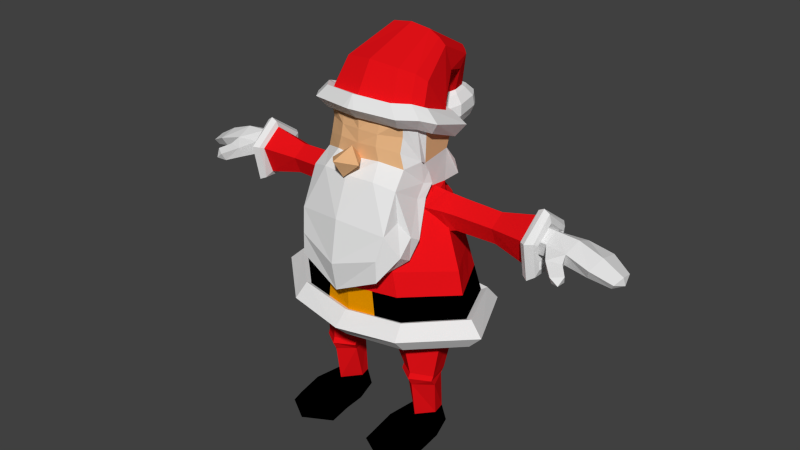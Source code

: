 # Source: santa2b.blend  (saved by Blender 2.72.0; exported with 4.5.12 LTS)
import bpy
from mathutils import Matrix  # noqa: F401  (used for matrix-valued properties, if any)

bpy.ops.wm.read_factory_settings(use_empty=True)
scene = bpy.context.scene
scene.name = 'Scene'

# ---- collections
col_collection_1 = bpy.data.collections.new('Collection 1'); scene.collection.children.link(col_collection_1)

# ---- materials (node trees are filled in below, after node groups)
mat_white = bpy.data.materials.new('white')
mat_white.alpha_threshold = 0.0
mat_white.use_transparent_shadow = False
mat_white.roughness = 0.5
mat_white.specular_intensity = 0.0
mat_white.line_color = (0.0, 0.0, 0.0, 1.0)
mat_red = bpy.data.materials.new('red')
mat_red.alpha_threshold = 0.0
mat_red.use_transparent_shadow = False
mat_red.diffuse_color = (0.8, 0.006232, 0.0093, 1.0)
mat_red.roughness = 0.5
mat_red.specular_intensity = 0.0
mat_red.line_color = (0.0, 0.0, 0.0, 1.0)
mat_black = bpy.data.materials.new('black')
mat_black.alpha_threshold = 0.0
mat_black.use_transparent_shadow = False
mat_black.diffuse_color = (0.0, 0.0, 0.0, 1.0)
mat_black.roughness = 0.5
mat_black.specular_intensity = 1.0
mat_black.line_color = (0.0, 0.0, 0.0, 1.0)
mat_face = bpy.data.materials.new('face')
mat_face.alpha_threshold = 0.0
mat_face.use_transparent_shadow = False
mat_face.diffuse_color = (0.8, 0.4621, 0.2297, 1.0)
mat_face.roughness = 0.5
mat_face.specular_intensity = 0.07895
mat_face.line_color = (0.0, 0.0, 0.0, 1.0)
mat_gold = bpy.data.materials.new('gold')
mat_gold.alpha_threshold = 0.0
mat_gold.use_transparent_shadow = False
mat_gold.diffuse_color = (0.8, 0.3015, 0.0, 1.0)
mat_gold.roughness = 0.5
mat_gold.specular_intensity = 1.0

# ---- material node trees

# ---- world
world_world = bpy.data.worlds.new('World'); scene.world = world_world
world_world.color = (0.05088, 0.05088, 0.05088)
world_world.use_sun_shadow = False
world_world.sun_shadow_jitter_overblur = 0.0
world_world.cycles.sampling_method = 'MANUAL'
world_world.cycles.sample_map_resolution = 256

# ---- meshes
me_cylinder_001 = bpy.data.meshes.new('Cylinder.001')
me_cylinder_001.from_pydata([(0.4632, 0.03163, 0.2514), (0.4899, 0.03163, 0.7248), (0.7414, 0.03488, 0.2514), (0.7205, 0.03488, 0.7248), (0.7746, -0.1342, 0.2514), (0.6073, -0.3263, 0.2514), (0.4296, -0.112, 0.2514), (0.4129, -0.234, 0.7248), (0.436, 0.07205, 0.0221), (0.7795, 0.07601, 0.0221), (0.8895, -0.2457, 0.0221), (0.614, -0.4485, 0.0221), (0.3337, -0.2521, 0.0221), (0.8343, -0.5174, 0.2562), (0.6111, -0.6836, 0.2899), (0.3841, -0.5226, 0.2562), (0.9229, -0.5343, 0.02913), (0.6178, -0.7371, 0.02913), (0.312, -0.5407, 0.02913), (0.8367, -0.8218, 0.1825), (0.6135, -0.988, 0.2366), (0.3865, -0.827, 0.1923), (0.9459, -0.8387, 0.02747), (0.6202, -1.041, 0.02747), (0.2689, -0.8451, 0.02747), (0.8305, -0.2288, 0.7248), (0.6073, -0.3949, 0.7248), (0.4661, 0.01919, 0.775), (0.7443, 0.02587, 0.7723), (0.8294, -0.293, 0.809), (0.6037, -0.4538, 0.8344), (0.3791, -0.2907, 0.8134), (0.4704, 0.04296, 0.8066), (0.7487, 0.04941, 0.8033), (0.8337, -0.2655, 0.8655), (0.608, -0.4237, 0.9037), (0.3835, -0.2629, 0.8697), (0.3274, 0.1811, 1.167), (0.7667, 0.2036, 1.245), (0.9025, -0.2359, 1.335), (0.5459, -0.4697, 1.308), (0.1912, -0.254, 1.207), (0.7698, 0.2099, 1.37), (0.9686, -0.2297, 1.46), (0.4464, -0.4635, 1.433), (0.77, 0.2202, 1.405), (0.9687, -0.2194, 1.495), (0.4465, -0.4532, 1.469), (0.8956, 0.5904, 1.373), (1.325, -0.2442, 1.484), (0.7646, -0.748, 1.458), (0.9903, 0.778, 1.54), (1.488, -0.2464, 1.652), (0.7703, -0.895, 1.625), (0.9164, 0.6613, 1.707), (1.313, -0.2017, 1.819), (0.73, -0.7403, 1.792), (0.8686, 0.6001, 1.685), (1.243, -0.1993, 1.797), (0.6981, -0.6982, 1.77), (0.6951, 0.53, 2.329), (1.103, -0.1789, 2.354), (0.5583, -0.6778, 2.36), (0.4999, 0.471, 2.932), (0.8093, -0.06574, 2.957), (0.392, -0.4434, 2.963), (0.3131, 0.5297, 3.071), (0.5681, -0.02941, 3.191), (0.2053, -0.2071, 3.198), (0.6546, 0.2026, 2.944), (0.6006, -0.2546, 2.96), (0.5843, 0.2139, 3.179), (0.4682, -0.08238, 3.194), (0.2986, -0.3253, 3.08), (0.6393, -0.0527, 3.074), (0.4065, 0.4338, 3.049), (0.5656, -0.1685, 3.077), (0.5923, 0.2111, 3.062), (0.6921, -0.05675, 3.037), (0.7538, -0.1159, 2.957), (0.6312, 0.2432, 2.943), (0.6329, -0.01715, 3.072), (0.8695, -0.0889, 2.833), (0.8424, 0.2034, 2.732), (0.6047, 0.2097, 2.723), (0.7574, 0.2803, 2.984), (0.5788, 0.2861, 3.007), (0.7468, 0.04067, 3.16), (0.5973, 0.02503, 3.186), (0.8252, -0.1842, 3.017), (0.6347, -0.2127, 3.012), (0.8842, -0.08363, 2.752), (0.6393, -0.09851, 2.726), (0.9523, 0.1925, 2.764), (0.9823, 0.2641, 2.989), (1.01, 0.05331, 3.137), (0.9977, -0.1485, 3.004), (0.9618, -0.06242, 2.774), (1.476, 0.2107, 2.76), (1.479, 0.2725, 2.976), (1.479, 0.07085, 3.115), (1.476, -0.1155, 2.984), (1.474, -0.02912, 2.765), (1.92, 0.2623, 2.66), (1.922, 0.3504, 3.005), (1.922, 0.06292, 3.226), (1.92, -0.2028, 3.018), (1.918, -0.07962, 2.668), (1.942, 0.3752, 2.602), (1.944, 0.4215, 3.025), (1.944, 0.05282, 3.296), (1.942, -0.2599, 3.041), (1.94, -0.1777, 2.611), (2.011, 0.4143, 2.572), (2.014, 0.4668, 3.035), (2.014, 0.04861, 3.332), (2.011, -0.3061, 3.052), (2.01, -0.2128, 2.582), (2.078, 0.3412, 2.607), (2.08, 0.3822, 3.022), (2.08, 0.05575, 3.288), (2.077, -0.2211, 3.037), (2.076, -0.1483, 2.617), (2.099, 0.2905, 2.688), (2.102, 0.3235, 2.993), (2.102, 0.06057, 3.189), (2.099, -0.1625, 3.005), (2.097, -0.1038, 2.695), (2.046, 0.2313, 2.734), (2.049, 0.2551, 2.976), (2.049, 0.06596, 3.131), (2.046, -0.09446, 2.985), (2.044, -0.05227, 2.74), (2.01, 0.2301, 2.845), (2.013, 0.2538, 3.014), (2.013, 0.06471, 3.122), (2.01, -0.0957, 3.02), (2.008, -0.05352, 2.849), (2.154, 0.229, 2.843), (2.157, 0.2528, 3.012), (2.156, 0.06366, 3.12), (2.154, -0.09676, 3.018), (2.152, -0.05458, 2.847), (2.385, 0.2709, 2.845), (2.423, 0.3084, 2.995), (2.449, 0.06242, 3.102), (2.427, -0.1533, 3.019), (2.388, -0.1038, 2.863), (2.68, 0.2942, 2.816), (2.719, 0.3367, 2.923), (2.745, 0.059, 2.999), (2.723, -0.1846, 2.94), (2.684, -0.1288, 2.829), (2.925, 0.2156, 2.753), (2.964, 0.2429, 2.814), (2.991, 0.06412, 2.858), (2.968, -0.09274, 2.824), (2.929, -0.05682, 2.76), (3.012, 0.07434, 2.764), (2.424, -0.2187, 2.843), (2.459, -0.2571, 2.958), (2.268, -0.2524, 2.831), (2.278, -0.2972, 2.958), (2.538, -0.3311, 2.809), (2.565, -0.3776, 2.904), (2.429, -0.3963, 2.783), (2.438, -0.4559, 2.885), (2.532, -0.4442, 2.809), (0.2819, -0.7461, 2.361), (0.196, -0.4604, 2.964), (0.4724, -0.5606, 2.662), (0.2362, -0.6032, 2.662), (0.5872, -0.2763, 2.951), (0.4107, -0.7779, 2.414), (0.2424, -0.444, 2.992), (0.6188, -0.3873, 2.796), (0.6013, -0.5582, 2.6), (0.6494, -0.2128, 3.142), (0.5111, -0.7734, 2.348), (0.2971, -0.4117, 3.091), (0.7637, -0.4632, 2.751), (0.7002, -0.5577, 2.508), (0.6211, -0.3283, 3.156), (0.5464, -0.9435, 2.331), (0.6423, -0.09037, 3.275), (0.7444, -0.5872, 2.818), (0.7275, -0.7486, 2.619), (0.589, -0.6598, 3.351), (0.5389, -0.9423, 2.597), (0.3495, -0.7529, 3.423), (0.6143, -0.6566, 2.989), (0.5948, -0.8675, 2.884), (0.2824, -0.2751, 3.223), (0.6064, -0.2018, 3.3), (0.5432, -0.4674, 3.528), (0.2914, -0.5914, 3.6), (0.6277, -0.1389, 3.43), (0.2596, -0.3133, 3.41), (0.6172, -0.2559, 3.571), (0.2353, -0.339, 3.559), (0.4958, -0.4695, 3.707), (0.2487, -0.5874, 3.754), (0.1659, 0.4868, 3.656), (0.6025, -0.1696, 3.528), (0.6303, 0.1717, 3.605), (0.4315, -0.2434, 3.531), (0.6577, -0.2198, 4.01), (0.7372, -0.2298, 3.924), (0.7068, 0.2192, 3.744), (0.6564, 0.2098, 3.81), (0.3282, 0.3947, 3.763), (0.64, -0.3564, 3.984), (0.2396, 0.4897, 3.67), (0.5978, -0.3188, 4.062), (0.5146, -0.4441, 4.082), (0.2573, -0.5101, 4.103), (0.4953, -0.4269, 3.878), (0.2476, -0.5577, 3.889), (0.5058, -0.5199, 4.014), (0.1002, -0.6019, 4.04), (0.1898, -0.7963, 3.59), (0.6801, -0.2191, 4.068), (0.6497, 0.2299, 3.888), (0.5829, -0.3457, 4.128), (0.1824, 0.5004, 3.814), (0.4486, -0.5092, 4.158), (0.04299, -0.5912, 4.184), (0.8406, -0.2709, 4.067), (0.8042, 0.2968, 3.887), (0.7242, -0.431, 4.127), (0.245, 0.6389, 3.813), (0.5636, -0.6377, 4.158), (0.07816, -0.7414, 4.183), (0.6924, -0.258, 4.211), (0.6601, 0.2328, 4.031), (0.5889, -0.3964, 4.271), (0.1625, 0.5285, 3.957), (0.446, -0.5751, 4.301), (0.6276, -0.2357, 4.175), (0.5998, 0.1842, 3.995), (0.5389, -0.354, 4.235), (0.1738, 0.4371, 3.921), (0.4165, -0.5069, 4.265), (0.5731, -0.101, 4.432), (0.5595, 0.2474, 4.136), (0.4805, -0.1937, 4.523), (0.1421, 0.4803, 3.985), (0.3531, -0.3268, 4.596), (0.425, 0.3856, 4.682), (0.4377, 0.4818, 4.383), (0.3527, 0.3663, 4.766), (0.1537, 0.5716, 4.202), (0.253, 0.3258, 4.85), (0.3307, 0.8977, 4.439), (0.3493, 0.7686, 4.3), (0.2847, 0.9381, 4.47), (0.187, 0.7067, 4.18), (0.2206, 0.9726, 4.509), (0.1942, 1.012, 4.007), (0.2022, 0.8816, 3.984), (0.1744, 1.047, 4.009), (0.1326, 0.7952, 3.949), (0.1472, 1.082, 4.019), (0.2239, 1.045, 3.971), (0.2349, 0.8672, 3.939), (0.197, 1.092, 3.973), (0.14, 0.7495, 3.891), (0.1599, 1.14, 3.986), (0.2875, 1.111, 3.869), (0.3024, 0.8696, 3.826), (0.2509, 1.176, 3.872), (0.1735, 0.7096, 3.761), (0.2005, 1.241, 3.889), (0.2858, 1.145, 3.736), (0.3028, 0.8697, 3.686), (0.2439, 1.219, 3.739), (0.1555, 0.6869, 3.613), (0.1864, 1.294, 3.759), (0.2318, 1.143, 3.614), (0.2488, 0.9225, 3.565), (0.1899, 1.202, 3.617), (0.1015, 0.7763, 3.491), (0.1324, 1.262, 3.637), (0.1362, 1.137, 3.518), (0.1583, 0.9933, 3.492), (0.09371, 1.174, 3.512), (0.01743, 0.8873, 3.425), (0.03446, 1.213, 3.523), (0.3557, 0.5787, 3.175), (0.6269, 0.4051, 3.218), (0.2084, 0.5111, 3.506), (0.6729, 0.2706, 3.449), (0.4343, 0.6591, 1.673), (1.056, 0.2004, 1.741), (0.9679, -0.4488, 1.784), (0.3519, -0.7522, 1.75), (0.3475, 0.5801, 2.314), (0.8992, 0.1756, 2.342), (0.828, -0.4283, 2.357), (0.4201, -0.7119, 2.361), (1.173, -0.1891, 2.075), (0.7818, 0.5651, 2.007), (0.1438, -0.7803, 2.362), (0.898, -0.4385, 2.07), (0.9776, 0.188, 2.041), (0.3909, 0.6196, 1.993), (0.2791, -0.7461, 2.361), (0.6282, -0.688, 2.065), (0.3491, -0.7522, 1.75), (0.3141, -0.7492, 2.056), (-0.4632, 0.03163, 0.2514), (-0.4899, 0.03163, 0.7248), (-0.7414, 0.03488, 0.2514), (-0.7746, -0.1342, 0.2514), (-0.6073, -0.3263, 0.2514), (-0.4296, -0.112, 0.2514), (-0.4129, -0.234, 0.7248), (-0.436, 0.07205, 0.0221), (-0.7795, 0.07601, 0.0221), (-0.8895, -0.2457, 0.0221), (-0.614, -0.4485, 0.0221), (-0.3337, -0.2521, 0.0221), (-0.6111, -0.6836, 0.2899), (-0.3841, -0.5226, 0.2562), (-0.6178, -0.7371, 0.02913), (-0.8343, -0.5174, 0.2562), (-0.9229, -0.5343, 0.02913), (-0.312, -0.5407, 0.02913), (-0.8367, -0.8218, 0.1825), (-0.6135, -0.988, 0.2366), (-0.3865, -0.827, 0.1923), (-0.9459, -0.8387, 0.02747), (-0.6202, -1.041, 0.02747), (-0.2689, -0.8451, 0.02747), (-0.7205, 0.03488, 0.7248), (-0.8305, -0.2288, 0.7248), (-0.6073, -0.3949, 0.7248), (-0.4661, 0.01919, 0.775), (-0.7443, 0.02587, 0.7723), (-0.8294, -0.293, 0.809), (-0.6037, -0.4538, 0.8344), (-0.3791, -0.2907, 0.8134), (-0.4704, 0.04296, 0.8066), (-0.7487, 0.04941, 0.8033), (-0.8337, -0.2655, 0.8655), (-0.608, -0.4237, 0.9037), (-0.3835, -0.2629, 0.8697), (-0.3274, 0.1811, 1.167), (-0.7667, 0.2036, 1.245), (-0.9025, -0.2359, 1.335), (-0.5459, -0.4697, 1.308), (-0.1912, -0.254, 1.207), (0.0, 0.1873, 1.292), (-0.7698, 0.2099, 1.37), (-0.9686, -0.2297, 1.46), (-0.4464, -0.4635, 1.433), (0.0, -0.2477, 1.332), (0.0, 0.1977, 1.327), (-0.77, 0.2202, 1.405), (-0.9687, -0.2194, 1.495), (-0.4465, -0.4532, 1.469), (0.0, -0.2374, 1.368), (0.0, 0.5966, 1.348), (-0.8956, 0.5904, 1.373), (-1.325, -0.2442, 1.484), (-0.7646, -0.748, 1.458), (0.0, -0.8563, 1.418), (0.0, 0.9196, 1.516), (-0.9903, 0.778, 1.54), (-1.488, -0.2464, 1.652), (-0.7703, -0.895, 1.625), (0.0, -1.034, 1.585), (0.0, 0.7886, 1.683), (-0.9164, 0.6613, 1.707), (-1.313, -0.2017, 1.819), (-0.73, -0.7403, 1.792), (0.0, -0.8568, 1.752), (0.0, 0.7181, 1.661), (-0.8686, 0.6001, 1.685), (-1.243, -0.1993, 1.797), (-0.6981, -0.6982, 1.77), (0.0, -0.8062, 1.73), (0.0, 0.6302, 2.298), (-0.6951, 0.53, 2.329), (-1.103, -0.1789, 2.354), (-0.5583, -0.6778, 2.36), (0.0, -0.8144, 2.362), (0.0, 0.5468, 2.9), (-0.4999, 0.471, 2.932), (-0.8093, -0.06574, 2.957), (-0.392, -0.4434, 2.963), (0.0, -0.4773, 2.965), (0.0, 0.5446, 2.967), (-0.3131, 0.5297, 3.071), (-0.5681, -0.02941, 3.191), (-0.2053, -0.2071, 3.198), (0.0, -0.2295, 3.199), (-0.6546, 0.2026, 2.944), (-0.6006, -0.2546, 2.96), (-0.5843, 0.2139, 3.179), (-0.4682, -0.08238, 3.194), (-0.2986, -0.3253, 3.08), (-0.6393, -0.0527, 3.074), (-0.4065, 0.4338, 3.049), (-0.5656, -0.1685, 3.077), (-0.5923, 0.2111, 3.062), (-0.6921, -0.05675, 3.037), (-0.7538, -0.1159, 2.957), (-0.6312, 0.2432, 2.943), (-0.6329, -0.01715, 3.072), (-0.8695, -0.0889, 2.833), (-0.8424, 0.2034, 2.732), (-0.6047, 0.2097, 2.723), (-0.7574, 0.2803, 2.984), (-0.5788, 0.2861, 3.007), (-0.7468, 0.04067, 3.16), (-0.5973, 0.02503, 3.186), (-0.8252, -0.1842, 3.017), (-0.6347, -0.2127, 3.012), (-0.8842, -0.08363, 2.752), (-0.6393, -0.09851, 2.726), (-0.9523, 0.1925, 2.764), (-0.9823, 0.2641, 2.989), (-1.01, 0.05331, 3.137), (-0.9977, -0.1485, 3.004), (-0.9618, -0.06242, 2.774), (-1.476, 0.2107, 2.76), (-1.479, 0.2725, 2.976), (-1.479, 0.07085, 3.115), (-1.476, -0.1155, 2.984), (-1.474, -0.02912, 2.765), (-1.92, 0.2623, 2.66), (-1.922, 0.3504, 3.005), (-1.922, 0.06292, 3.226), (-1.92, -0.2028, 3.018), (-1.918, -0.07962, 2.668), (-1.942, 0.3752, 2.602), (-1.944, 0.4215, 3.025), (-1.944, 0.05282, 3.296), (-1.942, -0.2599, 3.041), (-1.94, -0.1777, 2.611), (-2.011, 0.4143, 2.572), (-2.014, 0.4668, 3.035), (-2.014, 0.04861, 3.332), (-2.011, -0.3061, 3.052), (-2.01, -0.2128, 2.582), (-2.078, 0.3412, 2.607), (-2.08, 0.3822, 3.022), (-2.08, 0.05575, 3.288), (-2.077, -0.2211, 3.037), (-2.076, -0.1483, 2.617), (-2.099, 0.2905, 2.688), (-2.102, 0.3235, 2.993), (-2.102, 0.06057, 3.189), (-2.099, -0.1625, 3.005), (-2.097, -0.1038, 2.695), (-2.046, 0.2313, 2.734), (-2.049, 0.2551, 2.976), (-2.049, 0.06596, 3.131), (-2.046, -0.09446, 2.985), (-2.044, -0.05227, 2.74), (-2.01, 0.2301, 2.845), (-2.013, 0.2538, 3.014), (-2.013, 0.06471, 3.122), (-2.01, -0.0957, 3.02), (-2.008, -0.05352, 2.849), (-2.154, 0.229, 2.843), (-2.157, 0.2528, 3.012), (-2.156, 0.06366, 3.12), (-2.154, -0.09676, 3.018), (-2.152, -0.05458, 2.847), (-2.385, 0.2709, 2.845), (-2.423, 0.3084, 2.995), (-2.449, 0.06242, 3.102), (-2.427, -0.1533, 3.019), (-2.388, -0.1038, 2.863), (-2.68, 0.2942, 2.816), (-2.719, 0.3367, 2.923), (-2.745, 0.059, 2.999), (-2.723, -0.1846, 2.94), (-2.684, -0.1288, 2.829), (-2.925, 0.2156, 2.753), (-2.964, 0.2429, 2.814), (-2.991, 0.06412, 2.858), (-2.968, -0.09274, 2.824), (-2.929, -0.05682, 2.76), (-3.012, 0.07434, 2.764), (-2.424, -0.2187, 2.843), (-2.459, -0.2571, 2.958), (-2.268, -0.2524, 2.831), (-2.278, -0.2972, 2.958), (-2.538, -0.3311, 2.809), (-2.565, -0.3776, 2.904), (-2.429, -0.3963, 2.783), (-2.438, -0.4559, 2.885), (-2.532, -0.4442, 2.809), (-0.2819, -0.7461, 2.361), (-0.196, -0.4604, 2.964), (0.0, -0.8073, 2.116), (-0.4724, -0.5606, 2.662), (-0.2362, -0.6032, 2.662), (0.0, -0.8596, 2.289), (-0.5872, -0.2763, 2.951), (0.0, -0.4622, 2.996), (-0.4107, -0.7779, 2.414), (-0.2424, -0.444, 2.992), (-0.6188, -0.3873, 2.796), (-0.6013, -0.5582, 2.6), (-0.6494, -0.2128, 3.142), (0.0, -0.4349, 3.096), (-0.5111, -0.7734, 2.348), (-0.2971, -0.4117, 3.091), (-0.7637, -0.4632, 2.751), (-0.7002, -0.5577, 2.508), (0.0, -1.002, 2.078), (-0.6211, -0.3283, 3.156), (-0.5464, -0.9435, 2.331), (-0.6423, -0.09037, 3.275), (-0.7444, -0.5872, 2.818), (-0.7275, -0.7486, 2.619), (0.0, -1.065, 2.437), (-0.589, -0.6598, 3.351), (0.0, -0.7949, 3.429), (-0.5389, -0.9423, 2.597), (-0.3495, -0.7529, 3.423), (0.0, -0.978, 2.958), (-0.6143, -0.6566, 2.989), (-0.5948, -0.8675, 2.884), (0.0, -0.283, 3.213), (-0.2824, -0.2751, 3.223), (-0.6064, -0.2018, 3.3), (-0.5432, -0.4674, 3.528), (0.0, -0.5918, 3.566), (-0.2914, -0.5914, 3.6), (-0.6277, -0.1389, 3.43), (0.0, -0.3121, 3.402), (-0.2596, -0.3133, 3.41), (-0.6172, -0.2559, 3.571), (0.0, -0.3436, 3.555), (-0.2353, -0.339, 3.559), (-0.4958, -0.4695, 3.707), (0.0, -0.5912, 3.739), (-0.2487, -0.5874, 3.754), (0.0, 0.5305, 3.647), (-0.1659, 0.4868, 3.656), (-0.6025, -0.1696, 3.528), (0.0, -0.4172, 3.534), (0.0, -0.4484, 3.536), (-0.6303, 0.1717, 3.605), (-0.4315, -0.2434, 3.531), (0.0, 0.4963, 3.689), (0.0, 0.5472, 3.634), (-0.6577, -0.2198, 4.01), (-0.7372, -0.2298, 3.924), (-0.7068, 0.2192, 3.744), (-0.6564, 0.2098, 3.81), (-0.3282, 0.3947, 3.763), (-0.64, -0.3564, 3.984), (-0.2396, 0.4897, 3.67), (-0.5978, -0.3188, 4.062), (0.0, -0.5762, 4.124), (-0.5146, -0.4441, 4.082), (0.0, -0.6169, 4.039), (-0.2573, -0.5101, 4.103), (0.0, -0.5798, 3.9), (-0.4953, -0.4269, 3.878), (-0.2476, -0.5577, 3.889), (-0.5058, -0.5199, 4.014), (-0.1002, -0.6019, 4.04), (0.0, -0.6882, 3.741), (0.0, -0.53, 3.555), (-0.1898, -0.7963, 3.59), (0.0, -0.8406, 3.418), (0.0, -0.9954, 3.652), (0.0, 0.5579, 3.778), (-0.6801, -0.2191, 4.068), (-0.6497, 0.2299, 3.888), (-0.5829, -0.3457, 4.128), (-0.1824, 0.5004, 3.814), (0.0, -0.6319, 4.209), (-0.4486, -0.5092, 4.158), (-0.04299, -0.5912, 4.184), (0.0, 0.7116, 3.777), (-0.8406, -0.2709, 4.067), (-0.8042, 0.2968, 3.887), (-0.7242, -0.431, 4.127), (-0.245, 0.6389, 3.813), (0.0, -0.7514, 4.184), (-0.5636, -0.6377, 4.158), (-0.07816, -0.7414, 4.183), (0.0, 0.5913, 3.921), (-0.6924, -0.258, 4.211), (-0.6601, 0.2328, 4.031), (-0.5889, -0.3964, 4.271), (-0.1625, 0.5285, 3.957), (0.0, 0.4908, 3.885), (-0.446, -0.5751, 4.301), (0.0, -0.6648, 4.327), (-0.6276, -0.2357, 4.175), (-0.5998, 0.1842, 3.995), (-0.5389, -0.354, 4.235), (-0.1738, 0.4371, 3.921), (-0.4165, -0.5069, 4.265), (0.0, -0.5836, 4.291), (0.0, 0.525, 3.934), (-0.5731, -0.101, 4.432), (-0.5595, 0.2474, 4.136), (-0.4805, -0.1937, 4.523), (-0.1421, 0.4803, 3.985), (-0.3531, -0.3268, 4.596), (0.0, -0.3812, 4.639), (0.0, 0.5838, 4.153), (-0.425, 0.3856, 4.682), (-0.4377, 0.4818, 4.383), (-0.3527, 0.3663, 4.766), (-0.1537, 0.5716, 4.202), (-0.253, 0.3258, 4.85), (0.0, 0.3209, 4.886), (0.0, 0.6905, 4.139), (-0.3307, 0.8977, 4.439), (-0.3493, 0.7686, 4.3), (-0.2847, 0.9381, 4.47), (-0.187, 0.7067, 4.18), (-0.2206, 0.9726, 4.509), (0.0, 0.9989, 4.497), (0.0, 0.7668, 3.945), (-0.1942, 1.012, 4.007), (-0.2022, 0.8816, 3.984), (-0.1744, 1.047, 4.009), (-0.1326, 0.7952, 3.949), (-0.1472, 1.082, 4.019), (0.0, 1.089, 4.012), (0.0, 0.7109, 3.885), (-0.2239, 1.045, 3.971), (-0.2349, 0.8672, 3.939), (-0.197, 1.092, 3.973), (-0.14, 0.7495, 3.891), (-0.1599, 1.14, 3.986), (0.0, 1.15, 3.977), (0.0, 0.657, 3.753), (-0.2875, 1.111, 3.869), (-0.3024, 0.8696, 3.826), (-0.2509, 1.176, 3.872), (-0.1735, 0.7096, 3.761), (-0.2005, 1.241, 3.889), (0.0, 1.254, 3.878), (0.0, 0.6268, 3.603), (-0.2858, 1.145, 3.736), (-0.3028, 0.8697, 3.686), (-0.2439, 1.219, 3.739), (-0.1555, 0.6869, 3.613), (-0.1864, 1.294, 3.759), (0.0, 1.308, 3.746), (0.0, 0.7282, 3.482), (-0.2318, 1.143, 3.614), (-0.2488, 0.9225, 3.565), (-0.1899, 1.202, 3.617), (-0.1015, 0.7763, 3.491), (-0.1324, 1.262, 3.637), (0.0, 1.273, 3.624), (0.0, 0.854, 3.416), (-0.1362, 1.137, 3.518), (-0.1583, 0.9933, 3.492), (-0.09371, 1.174, 3.512), (-0.01743, 0.8873, 3.425), (-0.03446, 1.213, 3.523), (0.0, 1.215, 3.502), (0.0, 1.073, 3.425), (0.0, 0.6706, 3.046), (-0.3557, 0.5787, 3.175), (-0.6269, 0.4051, 3.218), (0.0, 0.587, 3.495), (-0.2084, 0.5111, 3.506), (-0.6729, 0.2706, 3.449), (-0.4343, 0.6591, 1.673), (-1.056, 0.2004, 1.741), (-0.9679, -0.4488, 1.784), (-0.3519, -0.7522, 1.75), (-0.3475, 0.5801, 2.314), (-0.8992, 0.1756, 2.342), (-0.828, -0.4283, 2.357), (-0.4201, -0.7119, 2.361), (-1.173, -0.1891, 2.075), (-0.7818, 0.5651, 2.007), (0.0, 0.6741, 1.979), (-0.1438, -0.7803, 2.362), (-0.898, -0.4385, 2.07), (-0.9776, 0.188, 2.041), (-0.3909, 0.6196, 1.993), (0.0, -0.8103, 2.046), (-0.2791, -0.7461, 2.361), (-0.6282, -0.688, 2.065), (-0.3491, -0.7522, 1.75), (-0.3141, -0.7492, 2.056)], [], [(0, 1, 3, 2), (6, 7, 1, 0), (6, 0, 8, 12), (2, 4, 10, 9), (0, 2, 9, 8), (8, 9, 10, 11, 12), (15, 18, 24, 21), (16, 13, 19, 22), (20, 21, 24, 23), (19, 20, 23, 22), (18, 17, 23, 24), (17, 16, 22, 23), (14, 15, 21, 20), (13, 14, 20, 19), (26, 25, 29, 30), (27, 31, 36, 32), (31, 30, 35, 36), (30, 29, 34, 35), (29, 28, 33, 34), (28, 27, 32, 33), (32, 36, 41, 37), (36, 35, 40, 41), (35, 34, 39, 40), (34, 33, 38, 39), (33, 32, 37, 38), (37, 41, 356, 352), (41, 40, 44, 356), (40, 39, 43, 44), (39, 38, 42, 43), (38, 37, 352, 42), (361, 47, 50, 366), (356, 44, 47, 361), (44, 43, 46, 47), (43, 42, 45, 46), (42, 352, 357, 45), (47, 46, 49, 50), (46, 45, 48, 49), (45, 357, 362, 48), (366, 50, 53, 371), (50, 49, 52, 53), (49, 48, 51, 52), (48, 362, 367, 51), (371, 53, 56, 376), (53, 52, 55, 56), (52, 51, 54, 55), (51, 367, 372, 54), (376, 56, 59, 295, 381), (56, 55, 58, 294, 59), (55, 54, 57, 293, 58), (54, 372, 377, 292, 57), (303, 300, 61, 298), (304, 301, 60, 297), (305, 684, 382, 296), (169, 391, 503, 174), (61, 297, 60, 63, 80, 69, 64, 82), (60, 296, 382, 387, 63), (391, 169, 65, 73, 68, 396), (76, 74, 67, 72), (77, 75, 66, 71), (63, 387, 392, 66, 75), (73, 76, 72, 68), (65, 70, 76, 73), (82, 64, 79, 70, 65, 170, 62, 298, 61), (74, 81, 77, 71, 67), (70, 79, 64, 78, 74, 76), (80, 63, 75, 77), (81, 74, 78, 64, 69, 80, 77), (83, 84, 86, 85), (85, 86, 88, 87), (87, 88, 90, 89), (86, 84, 92, 90, 88), (91, 92, 84, 83), (89, 90, 92, 91), (91, 83, 93, 97), (97, 93, 98, 102), (89, 91, 97, 96), (87, 89, 96, 95), (85, 87, 95, 94), (83, 85, 94, 93), (102, 98, 103, 107), (96, 97, 102, 101), (95, 96, 101, 100), (94, 95, 100, 99), (93, 94, 99, 98), (107, 103, 108, 112), (101, 102, 107, 106), (100, 101, 106, 105), (99, 100, 105, 104), (98, 99, 104, 103), (112, 108, 113, 117), (106, 107, 112, 111), (105, 106, 111, 110), (104, 105, 110, 109), (103, 104, 109, 108), (117, 113, 118, 122), (111, 112, 117, 116), (110, 111, 116, 115), (109, 110, 115, 114), (108, 109, 114, 113), (122, 118, 123, 127), (116, 117, 122, 121), (115, 116, 121, 120), (114, 115, 120, 119), (113, 114, 119, 118), (127, 123, 128, 132), (121, 122, 127, 126), (120, 121, 126, 125), (119, 120, 125, 124), (118, 119, 124, 123), (132, 128, 133, 137), (126, 127, 132, 131), (125, 126, 131, 130), (124, 125, 130, 129), (123, 124, 129, 128), (137, 133, 138, 142), (131, 132, 137, 136), (130, 131, 136, 135), (129, 130, 135, 134), (128, 129, 134, 133), (142, 138, 143, 147), (136, 137, 142, 141), (135, 136, 141, 140), (134, 135, 140, 139), (133, 134, 139, 138), (147, 143, 148, 152), (146, 141, 162, 160), (140, 141, 146, 145), (139, 140, 145, 144), (138, 139, 144, 143), (152, 148, 153, 157), (146, 147, 152, 151), (145, 146, 151, 150), (144, 145, 150, 149), (143, 144, 149, 148), (160, 162, 166, 164), (151, 152, 157, 156), (150, 151, 156, 155), (149, 150, 155, 154), (148, 149, 154, 153), (161, 159, 163, 165), (159, 160, 164, 163), (141, 142, 161, 162), (147, 146, 160, 159), (142, 147, 159, 161), (162, 161, 165, 166), (157, 153, 158), (156, 157, 158), (155, 156, 158), (154, 155, 158), (153, 154, 158), (166, 165, 167), (164, 166, 167), (165, 163, 167), (163, 164, 167), (168, 171, 176, 173), (171, 170, 175, 176), (168, 299, 62, 170, 171), (174, 503, 509, 179), (173, 176, 181, 178), (176, 175, 180, 181), (386, 302, 168, 173, 501), (170, 65, 172, 175), (65, 169, 174, 172), (182, 177, 184, 193), (178, 181, 186, 183), (181, 180, 185, 186), (501, 173, 178, 498), (175, 172, 177, 180), (172, 174, 179, 177), (189, 187, 194, 195), (183, 186, 191, 188), (186, 185, 190, 191), (498, 178, 183, 514), (180, 177, 182, 185), (522, 189, 195, 532), (191, 190, 187, 189), (525, 191, 189, 522), (520, 188, 191, 525), (514, 183, 188, 520), (185, 182, 187, 190), (187, 182, 193, 194), (193, 184, 196, 198), (195, 194, 200, 201), (532, 195, 201, 541), (194, 193, 198, 200), (179, 509, 528, 192), (177, 179, 192, 184), (197, 535, 538, 199), (199, 538, 541, 201), (196, 197, 199, 198), (198, 199, 201, 200), (192, 528, 535, 197), (184, 192, 197, 196), (68, 72, 205, 546), (67, 71, 204, 203), (396, 68, 546, 547), (72, 67, 203, 205), (202, 204, 291, 290), (204, 71, 289, 291), (204, 202, 550, 210, 209), (203, 204, 209, 206), (217, 216, 214, 215), (214, 213, 211, 218), (209, 210, 212, 208), (215, 214, 218, 219), (210, 550, 551, 212), (202, 543, 550), (546, 205, 200, 201, 541), (200, 198, 213, 214, 216), (564, 217, 215, 560), (541, 201, 217, 564), (205, 203, 198, 200), (560, 215, 219, 562), (213, 206, 207, 211), (203, 206, 213, 198), (201, 200, 216, 217), (206, 209, 208, 207), (569, 573, 220), (220, 572, 570), (569, 220, 570), (220, 573, 572), (211, 207, 221, 223), (208, 212, 224, 222), (207, 208, 222, 221), (219, 218, 225, 226), (562, 219, 226, 579), (212, 551, 574, 224), (218, 211, 223, 225), (207, 227, 229, 211), (212, 230, 228, 208), (208, 228, 227, 207), (218, 231, 232, 219), (219, 232, 587, 562), (551, 582, 230, 212), (211, 229, 231, 218), (227, 233, 235, 229), (230, 236, 234, 228), (228, 234, 233, 227), (231, 237, 597, 232), (587, 232, 597), (582, 590, 236, 230), (229, 235, 237, 231), (233, 238, 240, 235), (236, 241, 239, 234), (234, 239, 238, 233), (237, 242, 603, 597), (590, 595, 241, 236), (235, 240, 242, 237), (238, 243, 245, 240), (241, 246, 244, 239), (239, 244, 243, 238), (242, 247, 610, 603), (595, 604, 246, 241), (240, 245, 247, 242), (243, 248, 250, 245), (246, 251, 249, 244), (244, 249, 248, 243), (247, 252, 617, 610), (604, 611, 251, 246), (245, 250, 252, 247), (248, 253, 255, 250), (251, 256, 254, 249), (249, 254, 253, 248), (252, 257, 624, 617), (611, 618, 256, 251), (250, 255, 257, 252), (253, 258, 260, 255), (256, 261, 259, 254), (254, 259, 258, 253), (257, 262, 631, 624), (618, 625, 261, 256), (255, 260, 262, 257), (258, 263, 265, 260), (261, 266, 264, 259), (259, 264, 263, 258), (262, 267, 638, 631), (625, 632, 266, 261), (260, 265, 267, 262), (263, 268, 270, 265), (266, 271, 269, 264), (264, 269, 268, 263), (267, 272, 645, 638), (632, 639, 271, 266), (265, 270, 272, 267), (268, 273, 275, 270), (271, 276, 274, 269), (269, 274, 273, 268), (272, 277, 652, 645), (639, 646, 276, 271), (270, 275, 277, 272), (273, 278, 280, 275), (276, 281, 279, 274), (274, 279, 278, 273), (277, 282, 659, 652), (646, 653, 281, 276), (275, 280, 282, 277), (278, 283, 285, 280), (281, 286, 284, 279), (279, 284, 283, 278), (282, 287, 666, 659), (653, 660, 286, 281), (280, 285, 287, 282), (283, 667, 285), (286, 667, 284), (284, 667, 283), (287, 667, 666), (660, 667, 286), (285, 667, 287), (289, 288, 290, 291), (288, 668, 671, 290), (543, 202, 290, 671), (71, 66, 288, 289), (66, 392, 668, 288), (294, 58, 300, 303), (300, 304, 297, 61), (58, 293, 304, 300), (293, 57, 301, 304), (301, 305, 296, 60), (57, 292, 305, 301), (292, 377, 684, 305), (309, 307, 62, 306), (308, 59, 307, 309), (381, 308, 309, 689), (689, 309, 306, 386), (315, 310, 311, 316), (315, 321, 317, 310), (312, 318, 319, 313), (310, 317, 318, 312), (314, 322, 323, 315), (317, 321, 320, 319, 318), (326, 331, 328, 325), (329, 332, 333, 330), (328, 331, 332, 329), (336, 340, 339, 335), (335, 339, 338, 334), (337, 342, 346, 341), (341, 346, 345, 340), (340, 345, 344, 339), (339, 344, 343, 338), (338, 343, 342, 337), (342, 347, 351, 346), (346, 351, 350, 345), (345, 350, 349, 344), (344, 349, 348, 343), (343, 348, 347, 342), (347, 352, 356, 351), (351, 356, 355, 350), (350, 355, 354, 349), (349, 354, 353, 348), (348, 353, 352, 347), (361, 366, 365, 360), (356, 361, 360, 355), (355, 360, 359, 354), (354, 359, 358, 353), (353, 358, 357, 352), (360, 365, 364, 359), (359, 364, 363, 358), (358, 363, 362, 357), (366, 371, 370, 365), (365, 370, 369, 364), (364, 369, 368, 363), (363, 368, 367, 362), (371, 376, 375, 370), (370, 375, 374, 369), (369, 374, 373, 368), (368, 373, 372, 367), (376, 381, 677, 380, 375), (375, 380, 676, 379, 374), (374, 379, 675, 378, 373), (373, 378, 674, 377, 372), (686, 680, 384, 682), (687, 679, 383, 683), (688, 678, 382, 684), (497, 505, 503, 391), (384, 410, 389, 397, 408, 388, 383, 679), (383, 388, 387, 382, 678), (391, 396, 395, 401, 390, 497), (404, 400, 394, 402), (405, 399, 393, 403), (388, 403, 393, 392, 387), (401, 395, 400, 404), (390, 401, 404, 398), (410, 384, 680, 385, 499, 390, 398, 407, 389), (402, 394, 399, 405, 409), (398, 404, 402, 406, 389, 407), (408, 405, 403, 388), (409, 405, 408, 397, 389, 406, 402), (411, 413, 414, 412), (413, 415, 416, 414), (415, 417, 418, 416), (414, 416, 418, 420, 412), (419, 411, 412, 420), (417, 419, 420, 418), (419, 425, 421, 411), (425, 430, 426, 421), (417, 424, 425, 419), (415, 423, 424, 417), (413, 422, 423, 415), (411, 421, 422, 413), (430, 435, 431, 426), (424, 429, 430, 425), (423, 428, 429, 424), (422, 427, 428, 423), (421, 426, 427, 422), (435, 440, 436, 431), (429, 434, 435, 430), (428, 433, 434, 429), (427, 432, 433, 428), (426, 431, 432, 427), (440, 445, 441, 436), (434, 439, 440, 435), (433, 438, 439, 434), (432, 437, 438, 433), (431, 436, 437, 432), (445, 450, 446, 441), (439, 444, 445, 440), (438, 443, 444, 439), (437, 442, 443, 438), (436, 441, 442, 437), (450, 455, 451, 446), (444, 449, 450, 445), (443, 448, 449, 444), (442, 447, 448, 443), (441, 446, 447, 442), (455, 460, 456, 451), (449, 454, 455, 450), (448, 453, 454, 449), (447, 452, 453, 448), (446, 451, 452, 447), (460, 465, 461, 456), (454, 459, 460, 455), (453, 458, 459, 454), (452, 457, 458, 453), (451, 456, 457, 452), (465, 470, 466, 461), (459, 464, 465, 460), (458, 463, 464, 459), (457, 462, 463, 458), (456, 461, 462, 457), (470, 475, 471, 466), (464, 469, 470, 465), (463, 468, 469, 464), (462, 467, 468, 463), (461, 466, 467, 462), (475, 480, 476, 471), (474, 488, 490, 469), (468, 473, 474, 469), (467, 472, 473, 468), (466, 471, 472, 467), (480, 485, 481, 476), (474, 479, 480, 475), (473, 478, 479, 474), (472, 477, 478, 473), (471, 476, 477, 472), (488, 492, 494, 490), (479, 484, 485, 480), (478, 483, 484, 479), (477, 482, 483, 478), (476, 481, 482, 477), (489, 493, 491, 487), (487, 491, 492, 488), (469, 490, 489, 470), (475, 487, 488, 474), (470, 489, 487, 475), (490, 494, 493, 489), (485, 486, 481), (484, 486, 485), (483, 486, 484), (482, 486, 483), (481, 486, 482), (494, 495, 493), (492, 495, 494), (493, 495, 491), (491, 495, 492), (496, 504, 507, 500), (500, 507, 506, 499), (496, 500, 499, 385, 681), (505, 511, 509, 503), (504, 510, 513, 507), (507, 513, 512, 506), (386, 501, 504, 496, 685), (499, 506, 502, 390), (390, 502, 505, 497), (515, 530, 517, 508), (510, 516, 519, 513), (513, 519, 518, 512), (501, 498, 510, 504), (506, 512, 508, 502), (502, 508, 511, 505), (524, 533, 531, 521), (516, 523, 527, 519), (519, 527, 526, 518), (498, 514, 516, 510), (512, 518, 515, 508), (522, 532, 533, 524), (527, 524, 521, 526), (525, 522, 524, 527), (520, 525, 527, 523), (514, 520, 523, 516), (518, 526, 521, 515), (521, 531, 530, 515), (530, 537, 534, 517), (533, 542, 540, 531), (532, 541, 542, 533), (531, 540, 537, 530), (511, 529, 528, 509), (508, 517, 529, 511), (536, 539, 538, 535), (539, 542, 541, 538), (534, 537, 539, 536), (537, 540, 542, 539), (529, 536, 535, 528), (517, 534, 536, 529), (395, 546, 549, 400), (394, 545, 548, 399), (396, 547, 546, 395), (400, 549, 545, 394), (544, 672, 673, 548), (548, 673, 670, 399), (548, 555, 556, 550, 544), (545, 552, 555, 548), (566, 563, 561, 565), (561, 567, 557, 559), (555, 554, 558, 556), (563, 568, 567, 561), (556, 558, 551, 550), (544, 550, 543), (546, 541, 542, 540, 549), (540, 565, 561, 559, 537), (564, 560, 563, 566), (541, 564, 566, 542), (549, 540, 537, 545), (560, 562, 568, 563), (559, 557, 553, 552), (545, 537, 559, 552), (542, 566, 565, 540), (552, 553, 554, 555), (569, 571, 573), (571, 570, 572), (569, 570, 571), (571, 572, 573), (557, 577, 575, 553), (554, 576, 578, 558), (553, 575, 576, 554), (568, 581, 580, 567), (562, 579, 581, 568), (558, 578, 574, 551), (567, 580, 577, 557), (553, 557, 585, 583), (558, 554, 584, 586), (554, 553, 583, 584), (567, 568, 589, 588), (568, 562, 587, 589), (551, 558, 586, 582), (557, 567, 588, 585), (583, 585, 593, 591), (586, 584, 592, 594), (584, 583, 591, 592), (588, 589, 597, 596), (587, 597, 589), (582, 586, 594, 590), (585, 588, 596, 593), (591, 593, 600, 598), (594, 592, 599, 601), (592, 591, 598, 599), (596, 597, 603, 602), (590, 594, 601, 595), (593, 596, 602, 600), (598, 600, 607, 605), (601, 599, 606, 608), (599, 598, 605, 606), (602, 603, 610, 609), (595, 601, 608, 604), (600, 602, 609, 607), (605, 607, 614, 612), (608, 606, 613, 615), (606, 605, 612, 613), (609, 610, 617, 616), (604, 608, 615, 611), (607, 609, 616, 614), (612, 614, 621, 619), (615, 613, 620, 622), (613, 612, 619, 620), (616, 617, 624, 623), (611, 615, 622, 618), (614, 616, 623, 621), (619, 621, 628, 626), (622, 620, 627, 629), (620, 619, 626, 627), (623, 624, 631, 630), (618, 622, 629, 625), (621, 623, 630, 628), (626, 628, 635, 633), (629, 627, 634, 636), (627, 626, 633, 634), (630, 631, 638, 637), (625, 629, 636, 632), (628, 630, 637, 635), (633, 635, 642, 640), (636, 634, 641, 643), (634, 633, 640, 641), (637, 638, 645, 644), (632, 636, 643, 639), (635, 637, 644, 642), (640, 642, 649, 647), (643, 641, 648, 650), (641, 640, 647, 648), (644, 645, 652, 651), (639, 643, 650, 646), (642, 644, 651, 649), (647, 649, 656, 654), (650, 648, 655, 657), (648, 647, 654, 655), (651, 652, 659, 658), (646, 650, 657, 653), (649, 651, 658, 656), (654, 656, 663, 661), (657, 655, 662, 664), (655, 654, 661, 662), (658, 659, 666, 665), (653, 657, 664, 660), (656, 658, 665, 663), (661, 663, 667), (664, 662, 667), (662, 661, 667), (665, 666, 667), (660, 664, 667), (663, 665, 667), (670, 673, 672, 669), (669, 672, 671, 668), (543, 671, 672, 544), (399, 670, 669, 393), (393, 669, 668, 392), (676, 686, 682, 379), (682, 384, 679, 687), (379, 682, 687, 675), (675, 687, 683, 378), (683, 383, 678, 688), (378, 683, 688, 674), (674, 688, 684, 377), (693, 690, 385, 691), (692, 693, 691, 380), (381, 689, 693, 692), (689, 386, 690, 693), (2, 3, 25, 4), (4, 25, 26, 5), (6, 12, 18, 15), (5, 26, 7, 6), (10, 4, 13, 16), (12, 11, 17, 18), (11, 10, 16, 17), (5, 6, 15, 14), (4, 5, 14, 13), (1, 7, 31, 27), (7, 26, 30, 31), (25, 3, 28, 29), (3, 1, 27, 28), (307, 303, 298, 62), (59, 294, 303, 307), (310, 312, 334, 311), (312, 313, 335, 334), (313, 314, 336, 335), (315, 323, 327, 321), (314, 315, 316, 336), (319, 326, 325, 313), (321, 327, 324, 320), (320, 324, 326, 319), (313, 325, 322, 314), (323, 330, 333, 327), (327, 333, 332, 324), (324, 332, 331, 326), (322, 329, 330, 323), (325, 328, 329, 322), (311, 337, 341, 316), (316, 341, 340, 336), (334, 338, 337, 311), (691, 385, 680, 686), (380, 691, 686, 676)])
me_cylinder_001.polygons.foreach_set('material_index', [1, 1, 2, 2, 2, 2, 2, 2, 2, 2, 2, 2, 2, 2, 1, 1, 1, 1, 1, 1, 1, 1, 1, 1, 1, 1, 1, 1, 1, 1, 0, 0, 1, 1, 0, 0, 0, 0, 0, 0, 0, 0, 0, 0, 0, 0, 0, 0, 0, 0, 1, 1, 1, 0, 1, 1, 0, 1, 1, 1, 0, 0, 1, 1, 1, 1, 0, 1, 1, 1, 0, 1, 1, 1, 1, 1, 1, 1, 1, 1, 1, 1, 1, 1, 0, 1, 1, 1, 1, 0, 0, 0, 0, 0, 0, 0, 0, 0, 0, 0, 0, 0, 0, 0, 0, 0, 0, 0, 0, 0, 0, 0, 0, 0, 0, 0, 0, 0, 0, 0, 0, 0, 0, 0, 0, 0, 0, 0, 0, 0, 0, 0, 0, 0, 0, 0, 0, 0, 0, 0, 0, 0, 0, 0, 0, 0, 0, 0, 0, 0, 0, 0, 0, 0, 0, 0, 1, 0, 0, 0, 0, 0, 0, 0, 0, 0, 0, 0, 0, 0, 0, 0, 0, 0, 0, 0, 0, 0, 0, 0, 0, 0, 3, 3, 0, 0, 0, 0, 0, 0, 0, 0, 0, 0, 0, 0, 0, 0, 0, 0, 3, 3, 0, 0, 0, 0, 0, 0, 0, 3, 3, 0, 0, 0, 0, 3, 0, 3, 3, 3, 3, 0, 0, 0, 0, 0, 0, 0, 0, 0, 0, 0, 0, 0, 0, 0, 0, 0, 0, 0, 0, 0, 0, 0, 0, 0, 0, 0, 1, 1, 1, 1, 1, 1, 1, 1, 1, 1, 1, 1, 1, 1, 1, 1, 1, 1, 1, 1, 1, 1, 1, 1, 0, 0, 0, 0, 0, 0, 0, 0, 0, 0, 0, 0, 0, 0, 0, 0, 0, 0, 0, 0, 0, 0, 0, 0, 0, 0, 0, 0, 0, 0, 0, 0, 0, 0, 0, 0, 0, 0, 0, 0, 0, 2, 1, 2, 2, 1, 2, 2, 1, 2, 4, 1, 1, 2, 2, 2, 2, 2, 2, 2, 2, 1, 1, 1, 1, 1, 1, 1, 1, 1, 1, 1, 1, 1, 1, 1, 1, 1, 0, 0, 1, 1, 0, 0, 0, 0, 0, 0, 0, 0, 0, 0, 0, 0, 0, 0, 0, 0, 1, 1, 1, 0, 1, 1, 0, 1, 1, 1, 0, 0, 1, 1, 1, 1, 0, 1, 1, 1, 0, 1, 1, 1, 1, 1, 1, 1, 1, 1, 1, 1, 1, 1, 0, 1, 1, 1, 1, 0, 0, 0, 0, 0, 0, 0, 0, 0, 0, 0, 0, 0, 0, 0, 0, 0, 0, 0, 0, 0, 0, 0, 0, 0, 0, 0, 0, 0, 0, 0, 0, 0, 0, 0, 0, 0, 0, 0, 0, 0, 0, 0, 0, 0, 0, 0, 0, 0, 0, 0, 0, 0, 0, 0, 0, 0, 0, 0, 0, 0, 0, 0, 0, 0, 0, 0, 1, 0, 0, 0, 0, 0, 0, 0, 0, 0, 0, 0, 0, 0, 0, 0, 0, 0, 0, 0, 0, 0, 0, 0, 0, 0, 3, 3, 0, 0, 0, 0, 0, 0, 0, 0, 0, 0, 0, 0, 0, 0, 0, 0, 3, 3, 0, 0, 0, 0, 0, 0, 0, 3, 3, 0, 0, 0, 0, 3, 0, 3, 3, 3, 3, 0, 0, 0, 0, 0, 0, 0, 0, 0, 0, 0, 0, 0, 0, 0, 0, 0, 0, 0, 0, 0, 0, 0, 0, 0, 0, 0, 1, 1, 1, 1, 1, 1, 1, 1, 1, 1, 1, 1, 1, 1, 1, 1, 1, 1, 1, 1, 1, 1, 1, 1, 0, 0, 0, 0, 0, 0, 0, 0, 0, 0, 0, 0, 0, 0, 0, 0, 0, 0, 0, 0, 0, 0, 0, 0, 0, 0, 0, 0, 0, 0, 0, 0, 0, 0, 0, 0, 0, 0, 0, 0, 0, 2, 1, 2, 2, 1, 2, 2, 1, 2, 4, 1, 1, 1, 2, 1, 2, 2, 2, 2, 2, 1, 1, 1, 1, 1, 2, 1, 1, 1, 2, 1, 2, 2, 2, 2, 2, 2, 2, 2, 2, 1, 1, 1, 1, 2])
me_cylinder_001.materials.append(mat_white)
me_cylinder_001.materials.append(mat_red)
me_cylinder_001.materials.append(mat_black)
me_cylinder_001.materials.append(mat_face)
me_cylinder_001.materials.append(mat_gold)
me_cylinder_001.use_remesh_preserve_volume = False
me_cylinder_001.use_remesh_preserve_attributes = False
me_cylinder_001.use_mirror_vertex_groups = False
me_cylinder_001.update()
arm_armature = bpy.data.armatures.new('Armature')  # bones are not reproduced

# ---- objects
ob_metarig = bpy.data.objects.new('metarig', arm_armature)
ob_cylinder = bpy.data.objects.new('Cylinder', me_cylinder_001)

# ---- transforms, parenting, visibility, modifiers, constraints
ob_metarig.location = (0.0, 0.0, 0.0)
ob_metarig.show_in_front = True
ob_metarig.lineart.crease_threshold = 0.0
ob_cylinder.location = (0.0, 0.0, 0.0)
ob_cylinder.lineart.crease_threshold = 0.0

# ---- collection membership
col_collection_1.objects.link(ob_metarig)
col_collection_1.objects.link(ob_cylinder)

# ---- scene / render settings (as saved in the file)
scene.frame_start = 1; scene.frame_end = 250; scene.frame_set(1)
scene.render.engine = 'BLENDER_EEVEE_NEXT'
scene.render.resolution_percentage = 50
scene.render.dither_intensity = 0.0
scene.cycles.use_denoising = False
scene.cycles.samples = 10
scene.cycles.sampling_pattern = 'TABULATED_SOBOL'
scene.cycles.light_sampling_threshold = 0.0
scene.cycles.use_adaptive_sampling = False
scene.cycles.use_light_tree = False
scene.cycles.blur_glossy = 0.0
scene.cycles.volume_bounces = 1
scene.cycles.pixel_filter_type = 'GAUSSIAN'
scene.cycles.sample_clamp_indirect = 0.0
scene.view_settings.view_transform = 'Standard'
bpy.context.view_layer.update()

# ---- added for rendering (the .blend has no active camera and no usable light): camera, sun
cam_auto = bpy.data.cameras.new('AutoCamera')
cam_auto.lens = 50.0
cam_auto.sensor_width = 36.0
cam_auto.clip_end = 1000.0
ob_auto_camera = bpy.data.objects.new('AutoCamera', cam_auto)
scene.collection.objects.link(ob_auto_camera)
ob_auto_camera.location = (7.49271, -8.86948, 8.44831)
ob_auto_camera.rotation_euler = (1.09748, -7.21219e-08, 0.694738)
scene.camera = ob_auto_camera
light_auto_sun = bpy.data.lights.new('AutoSun', 'SUN')
light_auto_sun.energy = 3.0
light_auto_sun.angle = 0.0523599
ob_auto_sun = bpy.data.objects.new('AutoSun', light_auto_sun)
scene.collection.objects.link(ob_auto_sun)
ob_auto_sun.rotation_euler = (0.872665, 0.174533, 0.523599)
bpy.context.view_layer.update()
